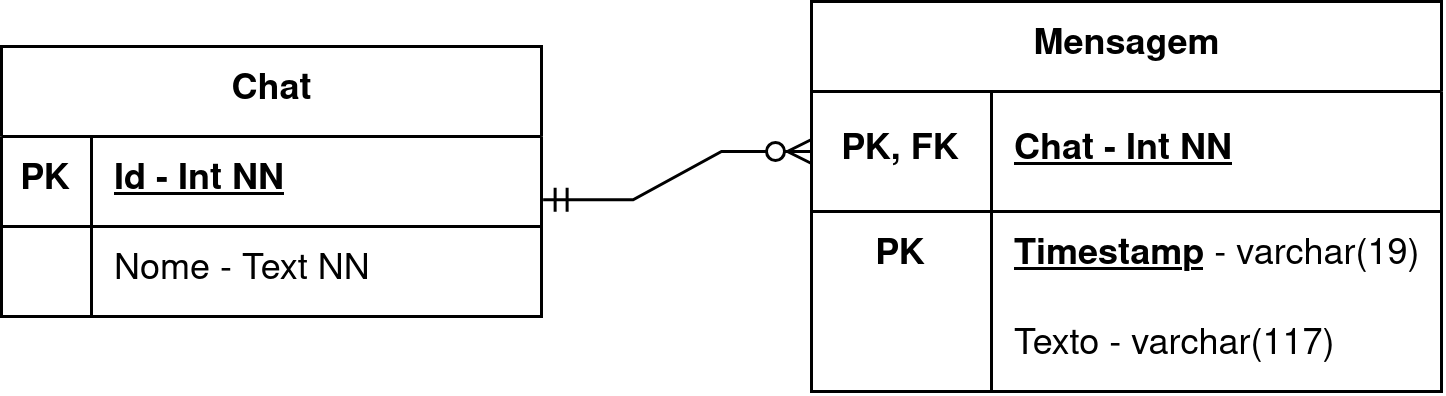

The diagram above was exported from draw.io. Its source (the exported page's mxGraphModel, read from the mxfile embedded in the PNG):
<mxGraphModel dx="680" dy="433" grid="1" gridSize="10" guides="1" tooltips="1" connect="1" arrows="1" fold="1" page="1" pageScale="1" pageWidth="1200" pageHeight="1920" math="0" shadow="0">
  <root>
    <mxCell id="0" />
    <mxCell id="1" parent="0" />
    <mxCell id="wCxPBeVdiZQe8Zn4aDBk-14" parent="1" style="shape=table;startSize=30;container=1;collapsible=1;childLayout=tableLayout;fixedRows=1;rowLines=0;fontStyle=1;align=center;resizeLast=1;html=1;fillColor=default;swimlaneLine=1;" value="Mensagem" vertex="1">
      <mxGeometry height="130" width="210" x="470" y="310" as="geometry" />
    </mxCell>
    <mxCell id="wCxPBeVdiZQe8Zn4aDBk-27" parent="wCxPBeVdiZQe8Zn4aDBk-14" style="shape=tableRow;horizontal=0;startSize=0;swimlaneHead=0;swimlaneBody=0;fillColor=none;collapsible=0;dropTarget=0;points=[[0,0.5],[1,0.5]];portConstraint=eastwest;top=0;left=0;right=0;bottom=1;strokeColor=default;" vertex="1">
      <mxGeometry height="40" width="210" y="30" as="geometry" />
    </mxCell>
    <mxCell id="wCxPBeVdiZQe8Zn4aDBk-28" parent="wCxPBeVdiZQe8Zn4aDBk-27" style="shape=partialRectangle;connectable=0;fillColor=none;top=0;left=0;bottom=0;right=0;fontStyle=1;overflow=hidden;whiteSpace=wrap;html=1;" value="PK, FK" vertex="1">
      <mxGeometry height="40" width="60" as="geometry">
        <mxRectangle height="40" width="60" as="alternateBounds" />
      </mxGeometry>
    </mxCell>
    <mxCell id="wCxPBeVdiZQe8Zn4aDBk-29" parent="wCxPBeVdiZQe8Zn4aDBk-27" style="shape=partialRectangle;connectable=0;fillColor=none;top=0;left=0;bottom=0;right=0;align=left;spacingLeft=6;fontStyle=5;overflow=hidden;whiteSpace=wrap;html=1;" value="Chat - Int NN" vertex="1">
      <mxGeometry height="40" width="150" x="60" as="geometry">
        <mxRectangle height="40" width="150" as="alternateBounds" />
      </mxGeometry>
    </mxCell>
    <mxCell id="wCxPBeVdiZQe8Zn4aDBk-24" parent="wCxPBeVdiZQe8Zn4aDBk-14" style="shape=tableRow;horizontal=0;startSize=0;swimlaneHead=0;swimlaneBody=0;fillColor=none;collapsible=0;dropTarget=0;points=[[0,0.5],[1,0.5]];portConstraint=eastwest;top=0;left=0;right=0;bottom=0;" value="" vertex="1">
      <mxGeometry height="30" width="210" y="70" as="geometry" />
    </mxCell>
    <mxCell id="wCxPBeVdiZQe8Zn4aDBk-25" parent="wCxPBeVdiZQe8Zn4aDBk-24" style="shape=partialRectangle;connectable=0;fillColor=none;top=0;left=0;bottom=0;right=0;editable=1;overflow=hidden;whiteSpace=wrap;html=1;" value="&lt;b&gt;PK&lt;/b&gt;" vertex="1">
      <mxGeometry height="30" width="60" as="geometry">
        <mxRectangle height="30" width="60" as="alternateBounds" />
      </mxGeometry>
    </mxCell>
    <mxCell id="wCxPBeVdiZQe8Zn4aDBk-26" parent="wCxPBeVdiZQe8Zn4aDBk-24" style="shape=partialRectangle;connectable=0;fillColor=none;top=0;left=0;bottom=0;right=0;align=left;spacingLeft=6;overflow=hidden;whiteSpace=wrap;html=1;" value="&lt;b&gt;&lt;u&gt;Timestamp&lt;/u&gt;&lt;/b&gt;&amp;nbsp;- varchar(19)" vertex="1">
      <mxGeometry height="30" width="150" x="60" as="geometry">
        <mxRectangle height="30" width="150" as="alternateBounds" />
      </mxGeometry>
    </mxCell>
    <mxCell id="wCxPBeVdiZQe8Zn4aDBk-21" parent="wCxPBeVdiZQe8Zn4aDBk-14" style="shape=tableRow;horizontal=0;startSize=0;swimlaneHead=0;swimlaneBody=0;fillColor=none;collapsible=0;dropTarget=0;points=[[0,0.5],[1,0.5]];portConstraint=eastwest;top=0;left=0;right=0;bottom=0;" value="" vertex="1">
      <mxGeometry height="30" width="210" y="100" as="geometry" />
    </mxCell>
    <mxCell id="wCxPBeVdiZQe8Zn4aDBk-22" parent="wCxPBeVdiZQe8Zn4aDBk-21" style="shape=partialRectangle;connectable=0;fillColor=none;top=0;left=0;bottom=0;right=0;editable=1;overflow=hidden;whiteSpace=wrap;html=1;" value="" vertex="1">
      <mxGeometry height="30" width="60" as="geometry">
        <mxRectangle height="30" width="60" as="alternateBounds" />
      </mxGeometry>
    </mxCell>
    <mxCell id="wCxPBeVdiZQe8Zn4aDBk-23" parent="wCxPBeVdiZQe8Zn4aDBk-21" style="shape=partialRectangle;connectable=0;fillColor=none;top=0;left=0;bottom=0;right=0;align=left;spacingLeft=6;overflow=hidden;whiteSpace=wrap;html=1;" value="Texto - varchar(117)" vertex="1">
      <mxGeometry height="30" width="150" x="60" as="geometry">
        <mxRectangle height="30" width="150" as="alternateBounds" />
      </mxGeometry>
    </mxCell>
    <mxCell id="wCxPBeVdiZQe8Zn4aDBk-47" parent="1" style="shape=table;startSize=30;container=1;collapsible=1;childLayout=tableLayout;fixedRows=1;rowLines=0;fontStyle=1;align=center;resizeLast=1;html=1;" value="Chat" vertex="1">
      <mxGeometry height="90" width="180" x="200" y="325" as="geometry" />
    </mxCell>
    <mxCell id="wCxPBeVdiZQe8Zn4aDBk-48" parent="wCxPBeVdiZQe8Zn4aDBk-47" style="shape=tableRow;horizontal=0;startSize=0;swimlaneHead=0;swimlaneBody=0;fillColor=none;collapsible=0;dropTarget=0;points=[[0,0.5],[1,0.5]];portConstraint=eastwest;top=0;left=0;right=0;bottom=1;" value="" vertex="1">
      <mxGeometry height="30" width="180" y="30" as="geometry" />
    </mxCell>
    <mxCell id="wCxPBeVdiZQe8Zn4aDBk-49" parent="wCxPBeVdiZQe8Zn4aDBk-48" style="shape=partialRectangle;connectable=0;fillColor=none;top=0;left=0;bottom=0;right=0;fontStyle=1;overflow=hidden;whiteSpace=wrap;html=1;" value="PK" vertex="1">
      <mxGeometry height="30" width="30" as="geometry">
        <mxRectangle height="30" width="30" as="alternateBounds" />
      </mxGeometry>
    </mxCell>
    <mxCell id="wCxPBeVdiZQe8Zn4aDBk-50" parent="wCxPBeVdiZQe8Zn4aDBk-48" style="shape=partialRectangle;connectable=0;fillColor=none;top=0;left=0;bottom=0;right=0;align=left;spacingLeft=6;fontStyle=5;overflow=hidden;whiteSpace=wrap;html=1;" value="Id - Int NN" vertex="1">
      <mxGeometry height="30" width="150" x="30" as="geometry">
        <mxRectangle height="30" width="150" as="alternateBounds" />
      </mxGeometry>
    </mxCell>
    <mxCell id="wCxPBeVdiZQe8Zn4aDBk-51" parent="wCxPBeVdiZQe8Zn4aDBk-47" style="shape=tableRow;horizontal=0;startSize=0;swimlaneHead=0;swimlaneBody=0;fillColor=none;collapsible=0;dropTarget=0;points=[[0,0.5],[1,0.5]];portConstraint=eastwest;top=0;left=0;right=0;bottom=0;" value="" vertex="1">
      <mxGeometry height="30" width="180" y="60" as="geometry" />
    </mxCell>
    <mxCell id="wCxPBeVdiZQe8Zn4aDBk-52" parent="wCxPBeVdiZQe8Zn4aDBk-51" style="shape=partialRectangle;connectable=0;fillColor=none;top=0;left=0;bottom=0;right=0;editable=1;overflow=hidden;whiteSpace=wrap;html=1;" value="" vertex="1">
      <mxGeometry height="30" width="30" as="geometry">
        <mxRectangle height="30" width="30" as="alternateBounds" />
      </mxGeometry>
    </mxCell>
    <mxCell id="wCxPBeVdiZQe8Zn4aDBk-53" parent="wCxPBeVdiZQe8Zn4aDBk-51" style="shape=partialRectangle;connectable=0;fillColor=none;top=0;left=0;bottom=0;right=0;align=left;spacingLeft=6;overflow=hidden;whiteSpace=wrap;html=1;" value="Nome - Text NN" vertex="1">
      <mxGeometry height="30" width="150" x="30" as="geometry">
        <mxRectangle height="30" width="150" as="alternateBounds" />
      </mxGeometry>
    </mxCell>
    <mxCell id="hiWJo8oyVFjzlqBsY3vD-5" edge="1" parent="1" source="wCxPBeVdiZQe8Zn4aDBk-48" style="edgeStyle=entityRelationEdgeStyle;fontSize=12;html=1;endArrow=ERzeroToMany;startArrow=ERmandOne;rounded=0;defaultLabelBackgroundColor=page;labelPadding=0 4;exitX=1.003;exitY=0.704;exitDx=0;exitDy=0;exitPerimeter=0;entryX=0;entryY=0.5;entryDx=0;entryDy=0;" target="wCxPBeVdiZQe8Zn4aDBk-27" value="">
      <mxGeometry height="100" relative="1" width="100" as="geometry">
        <mxPoint x="370" y="580" as="sourcePoint" />
        <mxPoint x="470" y="480" as="targetPoint" />
      </mxGeometry>
    </mxCell>
  </root>
</mxGraphModel>